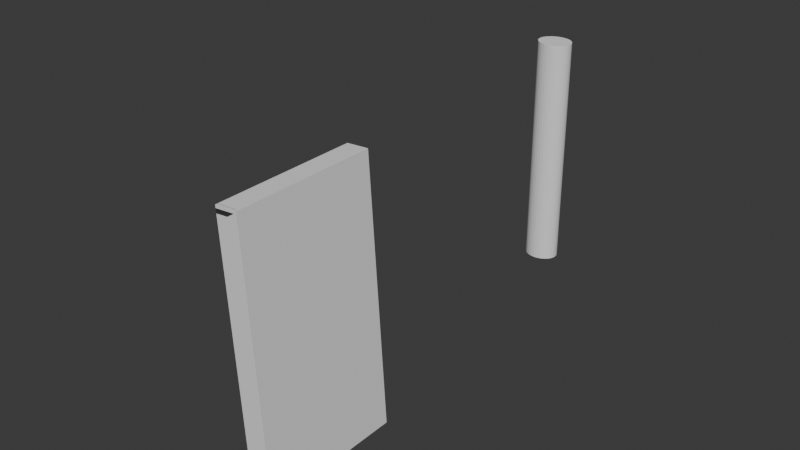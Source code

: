 # Source: Zigaretten.blend  (saved by Blender 4.2.66; exported with 4.5.12 LTS)
import bpy
from mathutils import Matrix  # noqa: F401  (used for matrix-valued properties, if any)

bpy.ops.wm.read_factory_settings(use_empty=True)
scene = bpy.context.scene
scene.name = 'Scene'

# ---- collections
col_collection = bpy.data.collections.new('Collection'); scene.collection.children.link(col_collection)

# ---- images (referenced by path relative to the original .blend; pixels are not part of the script)
import os
ASSET_DIR = os.environ.get("B2B_ASSET_DIR", "")  # directory of the original .blend (textures are referenced by path, not embedded)
HERE = os.path.dirname(os.path.abspath(__file__))  # packed textures are extracted next to this script under _unpacked/

def load_image(name, relpath, width, height, colorspace="sRGB"):
    """Load a texture the original file referenced (path relative to the .blend, or extracted next to this script)."""
    p = next((c for c in (os.path.join(HERE, relpath), os.path.join(ASSET_DIR, relpath)) if relpath and os.path.exists(c)), "")
    if p:
        img = bpy.data.images.load(p, check_existing=True)
        img.name = name
    else:  # same state as the original file: an image datablock whose file is absent (Cycles renders it pink)
        img = bpy.data.images.new(name, width, height)
        img.source = "FILE"
        img.filepath = "//" + (relpath or name)
    img.colorspace_settings.name = colorspace
    return img
img_prototype_512x512_yellow_png = load_image('prototype_512x512_yellow.png', 'prototype_512x512_yellow.png', 1024, 1024, 'sRGB')
img_prototype_512x512_normal_png = load_image('prototype_512x512_normal.png', 'prototype_512x512_normal.png', 1024, 1024, 'sRGB')
img_prototype_512x512_yellow_png_001 = load_image('prototype_512x512_yellow.png.001', 'prototype_512x512_yellow.png', 1024, 1024, 'sRGB')
img_prototype_512x512_normal_png_001 = load_image('prototype_512x512_normal.png.001', 'prototype_512x512_normal.png', 1024, 1024, 'sRGB')

# ---- materials (node trees are filled in below, after node groups)
mat_prototype_512x512_yellow = bpy.data.materials.new('Prototype_512x512_Yellow')
mat_prototype_512x512_yellow.use_transparency_overlap = False
mat_prototype_512x512_yellow.show_transparent_back = False
mat_prototype_512x512_yellow.diffuse_color = (1.0, 1.0, 1.0, 1.0)
mat_prototype_512x512_yellow.roughness = 1.0
mat_prototype_512x512_yellow_002 = bpy.data.materials.new('Prototype_512x512_Yellow.002')
mat_prototype_512x512_yellow_002.use_transparency_overlap = False
mat_prototype_512x512_yellow_002.show_transparent_back = False
mat_prototype_512x512_yellow_002.diffuse_color = (1.0, 1.0, 1.0, 1.0)
mat_prototype_512x512_yellow_002.roughness = 1.0

# ---- material node trees
mat_prototype_512x512_yellow.use_nodes = True; mat_prototype_512x512_yellow.node_tree.nodes.clear()
_N = mat_prototype_512x512_yellow.node_tree.nodes; _L = mat_prototype_512x512_yellow.node_tree.links
n0 = _N.new('ShaderNodeBsdfPrincipled'); n0.name = 'Principled BSDF'; n0.location = (0, 300)
n0.inputs[2].default_value = 1.0
n0.inputs[4].default_value = 0.0
n0.inputs[13].default_value = 0.0
n1 = _N.new('ShaderNodeOutputMaterial'); n1.name = 'Material Output'; n1.location = (280, 300)
n2 = _N.new('ShaderNodeTexImage'); n2.name = 'Image Texture'; n2.location = (-480, 300)
n2.image = img_prototype_512x512_yellow_png
n3 = _N.new('ShaderNodeTexImage'); n3.name = 'Image Texture.001'; n3.location = (-480, 0)
n3.image = img_prototype_512x512_normal_png
n4 = _N.new('ShaderNodeNormalMap'); n4.name = 'Normal Map'; n4.location = (-200, 0)
n4.inputs[0].default_value = 0.0
_L.new(n2.outputs[0], n0.inputs[0])
_L.new(n3.outputs[0], n4.inputs[1])
_L.new(n4.outputs[0], n0.inputs[5])
_L.new(n0.outputs[0], n1.inputs[0])
n1.is_active_output = True
mat_prototype_512x512_yellow_002.use_nodes = True; mat_prototype_512x512_yellow_002.node_tree.nodes.clear()
_N = mat_prototype_512x512_yellow_002.node_tree.nodes; _L = mat_prototype_512x512_yellow_002.node_tree.links
n0 = _N.new('ShaderNodeBsdfPrincipled'); n0.name = 'Principled BSDF'; n0.location = (0, 300)
n0.inputs[2].default_value = 1.0
n0.inputs[4].default_value = 0.0
n0.inputs[13].default_value = 0.0
n1 = _N.new('ShaderNodeOutputMaterial'); n1.name = 'Material Output'; n1.location = (280, 300)
n2 = _N.new('ShaderNodeTexImage'); n2.name = 'Image Texture'; n2.location = (-480, 300)
n2.image = img_prototype_512x512_yellow_png_001
n3 = _N.new('ShaderNodeTexImage'); n3.name = 'Image Texture.001'; n3.location = (-480, 0)
n3.image = img_prototype_512x512_normal_png_001
n4 = _N.new('ShaderNodeNormalMap'); n4.name = 'Normal Map'; n4.location = (-200, 0)
n4.inputs[0].default_value = 0.0
_L.new(n2.outputs[0], n0.inputs[0])
_L.new(n3.outputs[0], n4.inputs[1])
_L.new(n4.outputs[0], n0.inputs[5])
_L.new(n0.outputs[0], n1.inputs[0])
n1.is_active_output = True

# ---- world
world_world = bpy.data.worlds.new('World'); scene.world = world_world
world_world.use_nodes = True; world_world.node_tree.nodes.clear()
_N = world_world.node_tree.nodes; _L = world_world.node_tree.links
n0 = _N.new('ShaderNodeOutputWorld'); n0.name = 'World Output'; n0.location = (200, 100)
n1 = _N.new('ShaderNodeBackground'); n1.name = 'Background'; n1.location = (-200, 100)
n1.inputs[0].default_value = (0.05088, 0.05088, 0.05088, 1.0)
_L.new(n1.outputs[0], n0.inputs[0])
n0.is_active_output = True
world_world.color = (0.05088, 0.05088, 0.05088)
world_world.sun_shadow_jitter_overblur = 0.0

# ---- meshes
me_drawer = bpy.data.meshes.new('Drawer')
me_drawer.from_pydata([(2.257, -2.272, -6.065), (2.124, -2.272, -6.065), (2.257, -1.272, -6.065), (2.124, -1.272, -6.065), (2.124, -2.272, -6.163), (2.124, -2.272, -8.054), (2.124, -1.272, -6.163), (2.124, -1.272, -8.054), (2.257, -2.272, -8.054), (2.257, -1.272, -8.054), (2.257, -2.272, -6.163), (2.257, -1.272, -6.163), (2.257, -2.376, -8.054), (2.124, -2.376, -8.054), (2.257, -2.376, -6.163), (2.124, -2.376, -6.163), (2.257, -2.376, -6.065), (2.124, -2.376, -6.065), (0.9085, -2.272, -8.054), (0.9085, -1.272, -8.054), (0.9085, -2.272, -7.096), (0.9085, -1.272, -7.096), (1.085, -2.272, -6.163), (1.085, -1.272, -6.163), (1.085, -2.376, -6.065), (1.085, -2.376, -6.163), (1.085, -1.272, -6.065), (1.085, -2.272, -6.065), (1.085, -2.272, -8.054), (1.085, -1.272, -8.054), (0.9085, -2.376, -6.065), (0.9085, -2.376, -6.163), (0.9085, -1.272, -6.163), (0.9085, -1.272, -6.065), (0.9085, -2.272, -6.065), (0.9085, -2.272, -6.163), (0.9085, -2.376, -8.054), (1.085, -2.376, -8.054), (2.141, -2.272, -6.163), (2.141, -2.272, -8.054), (2.141, -2.376, -6.163), (2.141, -2.376, -8.054)], [], [(2, 3, 1, 0), (6, 7, 5, 4), (7, 9, 8, 5), (9, 11, 10, 8), (9, 7, 6, 11), (14, 15, 13, 12), (16, 17, 15, 14), (2, 0, 10, 11), (20, 21, 19, 18), (3, 2, 11, 6), (22, 23, 6, 4), (24, 25, 15, 17), (23, 26, 3, 6), (26, 27, 1, 3), (18, 19, 29, 28), (30, 31, 25, 24), (32, 33, 26, 23), (33, 34, 27, 26), (20, 18, 35, 34), (19, 21, 33, 32), (21, 20, 34, 33), (28, 29, 23, 22), (36, 37, 25, 31), (29, 19, 32, 23), (12, 13, 5, 8), (14, 12, 8, 10), (13, 15, 4, 5), (16, 14, 10, 0), (24, 17, 1, 27), (17, 16, 0, 1), (15, 25, 22, 4), (30, 24, 27, 34), (36, 31, 35, 18), (31, 30, 34, 35), (40, 41, 39, 38), (37, 36, 18, 28), (38, 39, 28, 22), (40, 38, 22, 25), (39, 41, 37, 28), (41, 40, 25, 37)])
me_drawer.polygons.foreach_set('use_smooth', [True] * 40)
_k = set([(0, 2), (0, 16), (2, 3), (2, 11), (3, 26), (4, 6), (4, 15), (5, 7), (5, 13), (6, 7), (6, 23), (7, 9), (8, 9), (8, 12), (9, 11), (12, 13), (12, 14), (13, 15), (14, 16), (15, 25), (16, 17), (17, 24), (18, 19), (18, 20), (18, 35), (18, 36), (19, 21), (19, 29), (19, 32), (20, 34), (21, 33), (22, 23), (22, 25), (22, 28), (22, 38), (23, 29), (24, 30), (25, 40), (26, 33), (28, 29), (28, 39), (30, 31), (30, 34), (31, 36), (32, 33), (33, 34), (34, 35), (36, 37), (37, 41), (38, 39), (38, 40), (39, 41), (40, 41)])
me_drawer.attributes.new('sharp_edge', 'BOOLEAN', 'EDGE').data.foreach_set('value', [ (min(e.vertices), max(e.vertices)) in _k for e in me_drawer.edges])
_uv = me_drawer.uv_layers.new(name='UVMap')
_uv.uv.foreach_set('vector', [0.0, 1.0, -0.133, 1.0, -0.133, 0.0, 0.0, 0.0, 1.045, 1.0, -0.8458, 1.0, -0.8458, 0.0, 1.045, 0.0, 0.133, 1.0, 0.0, 1.0, 0.0, 0.0, 0.133, 0.0, 0.8458, 1.0, -1.045, 1.0, -1.045, 0.0, 0.8458, 0.0, 0.0, -0.8458, 0.133, -0.8458, 0.133, 1.045, 0.0, 1.045, 0.0, 1.045, -0.133, 1.045, -0.133, -0.8458, 0.0, -0.8458, 0.0, 1.143, -0.133, 1.143, -0.133, 1.045, 0.0, 1.045, -1.143, 1.0, -1.143, 0.0, -1.045, 0.0, -1.045, 1.0, 0.1123, 0.0, 0.1123, 1.0, -0.8458, 1.0, -0.8458, 0.0, 0.133, 1.143, 0.0, 1.143, 0.0, 1.045, 0.133, 1.045, 1.172, 0.0, 1.172, 1.0, 0.133, 1.0, 0.133, 0.0, -1.172, 1.143, -1.172, 1.045, -0.133, 1.045, -0.133, 1.143, 1.172, 1.045, 1.172, 1.143, 0.133, 1.143, 0.133, 1.045, -1.172, 1.0, -1.172, 0.0, -0.133, 0.0, -0.133, 1.0, 1.349, 0.0, 1.349, 1.0, 1.172, 1.0, 1.172, 0.0, -1.349, 1.143, -1.349, 1.045, -1.172, 1.045, -1.172, 1.143, 1.349, 1.045, 1.349, 1.143, 1.172, 1.143, 1.172, 1.045, -1.349, 1.0, -1.349, 0.0, -1.172, 0.0, -1.172, 1.0, 1.349, 0.1123, 1.349, -0.8458, 1.349, 1.045, 1.349, 1.143, 1.349, -0.8458, 1.349, 0.1123, 1.349, 1.143, 1.349, 1.045, 0.1123, 1.0, 0.1123, 0.0, 1.143, 0.0, 1.143, 1.0, 0.8458, 0.0, 0.8458, 1.0, -1.045, 1.0, -1.045, 0.0, -1.349, -0.8458, -1.172, -0.8458, -1.172, 1.045, -1.349, 1.045, 1.172, -0.8458, 1.349, -0.8458, 1.349, 1.045, 1.172, 1.045, 0.0, -0.1038, 0.133, -0.1038, 0.133, 0.0, 0.0, 0.0, -1.045, -0.1038, 0.8458, -0.1038, 0.8458, 0.0, -1.045, 0.0, -0.8458, -0.1038, 1.045, -0.1038, 1.045, 0.0, -0.8458, 0.0, -1.143, -0.1038, -1.045, -0.1038, -1.045, 0.0, -1.143, 0.0, -1.172, -0.1038, -0.133, -0.1038, -0.133, 0.0, -1.172, 0.0, -0.133, -0.1038, 0.0, -0.1038, 0.0, 0.0, -0.133, 0.0, 0.133, -0.1038, 1.172, -0.1038, 1.172, 0.0, 0.133, 0.0, -1.349, -0.1038, -1.172, -0.1038, -1.172, 0.0, -1.349, 0.0, -0.8458, -0.1038, 1.045, -0.1038, 1.045, 0.0, -0.8458, 0.0, 1.045, -0.1038, 1.143, -0.1038, 1.143, 0.0, 1.045, 0.0, -1.045, -0.1038, 0.8458, -0.1038, 0.8458, 0.0, -1.045, 0.0, 1.172, -0.1038, 1.349, -0.1038, 1.349, 0.0, 1.172, 0.0, 0.1155, 1.045, 0.1155, -0.8458, 1.172, -0.8458, 1.172, 1.045, -0.1155, -0.1038, -0.1155, 0.0, -1.172, 0.0, -1.172, -0.1038, 0.1155, 0.0, 0.1155, -0.1038, 1.172, -0.1038, 1.172, 0.0, -0.1155, -0.8458, -0.1155, 1.045, -1.172, 1.045, -1.172, -0.8458])
me_drawer.materials.append(mat_prototype_512x512_yellow)
me_drawer.update()
me_drawer.normals_split_custom_set([tuple(v) for v in zip(*[iter([0.0, 0.0, 1.0, 0.0, 0.0, 1.0, 0.0, 0.0, 1.0, 0.0, 0.0, 1.0, -1.0, 0.0, 0.0, -1.0, 0.0, 0.0, -1.0, 0.0, 0.0, -1.0, 0.0, 0.0, 0.0, 0.0, -1.0, 0.0, 0.0, -1.0, 0.0, 0.0, -1.0, 0.0, 0.0, -1.0, 1.0, 0.0, 0.0, 1.0, 0.0, 0.0, 1.0, 0.0, 0.0, 1.0, 0.0, 0.0, 0.0, 1.0, 0.0, 0.0, 1.0, 0.0, 0.0, 1.0, 0.0, 0.0, 1.0, 0.0, 0.0, -1.0, 0.0, 0.0, -1.0, 0.0, 0.0, -1.0, 0.0, 0.0, -1.0, 0.0, 0.0, -1.0, 0.0, 0.0, -1.0, 0.0, 0.0, -1.0, 0.0, 0.0, -1.0, 0.0, 1.0, 0.0, 0.0, 1.0, 0.0, 0.0, 1.0, 0.0, 0.0, 1.0, 0.0, 0.0, -1.0, 0.0, 0.0, -1.0, 0.0, 0.0, -1.0, 0.0, 0.0, -1.0, 0.0, 0.0, 0.0, 1.0, 0.0, 0.0, 1.0, 0.0, 0.0, 1.0, 0.0, 0.0, 1.0, 0.0, 0.0, 0.0, -1.0, 0.0, 0.0, -1.0, 0.0, 0.0, -1.0, 0.0, 0.0, -1.0, 0.0, -1.0, 0.0, 0.0, -1.0, 0.0, 0.0, -1.0, 0.0, 0.0, -1.0, 0.0, 0.0, 1.0, 0.0, 0.0, 1.0, 0.0, 0.0, 1.0, 0.0, 0.0, 1.0, 0.0, 0.0, 0.0, 1.0, 0.0, 0.0, 1.0, 0.0, 0.0, 1.0, 0.0, 0.0, 1.0, 0.0, 0.0, -1.0, 0.0, 0.0, -1.0, 0.0, 0.0, -1.0, 0.0, 0.0, -1.0, 0.0, -1.0, 0.0, 0.0, -1.0, 0.0, 0.0, -1.0, 0.0, 0.0, -1.0, 0.0, 0.0, 1.0, 0.0, 0.0, 1.0, 0.0, 0.0, 1.0, 0.0, 0.0, 1.0, 0.0, 0.0, 0.0, 1.0, 0.0, 0.0, 1.0, 0.0, 0.0, 1.0, 0.0, 0.0, 1.0, -0.7071, 0.7071, 3.392e-05, -0.7072, -4.371e-08, -0.707, -0.7071, 0.7071, -3.392e-05, -0.7072, -4.371e-08, 0.707, -0.5774, 0.5774, -0.5773, -0.7071, -0.7071, -3.392e-05, -0.5774, 0.5774, 0.5773, 0.0, -1.0, 0.0, -1.0, 0.0, 0.0, -1.0, 0.0, 0.0, -1.0, 0.0, 0.0, -1.0, 0.0, 0.0, 1.0, 0.0, 0.0, 1.0, 0.0, 0.0, 1.0, 0.0, 0.0, 1.0, 0.0, 0.0, 0.0, -1.0, 0.0, 0.0, -1.0, 0.0, 0.0, -1.0, 0.0, 0.0, -1.0, 0.0, 0.0, 1.0, 0.0, 0.0, 1.0, 0.0, 0.0, 1.0, 0.0, 0.0, 1.0, 0.0, 0.0, 0.0, -1.0, 0.0, 0.0, -1.0, 0.0, 0.0, -1.0, 0.0, 0.0, -1.0, 1.0, 0.0, 0.0, 1.0, 0.0, 0.0, 1.0, 0.0, 0.0, 1.0, 0.0, 0.0, -1.0, 0.0, 0.0, -1.0, 0.0, 0.0, -1.0, 0.0, 0.0, -1.0, 0.0, 0.0, 1.0, 0.0, 0.0, 1.0, 0.0, 0.0, 1.0, 0.0, 0.0, 1.0, 0.0, 0.0, 0.0, 0.0, 1.0, 0.0, 0.0, 1.0, 0.0, 0.0, 1.0, 0.0, 0.0, 1.0, 0.0, 0.0, 1.0, 0.0, 0.0, 1.0, 0.0, 0.0, 1.0, 0.0, 0.0, 1.0, 0.0, 0.0, -1.0, 0.0, 0.0, -1.0, 0.0, 0.0, -1.0, 0.0, 0.0, -1.0, 0.0, 0.0, 1.0, 0.0, 0.0, 1.0, 0.0, 0.0, 1.0, 0.0, 0.0, 1.0, -1.0, 0.0, 0.0, -1.0, 0.0, 0.0, -1.0, 0.0, 0.0, -1.0, 0.0, 0.0, -1.0, 0.0, 0.0, -1.0, 0.0, 0.0, -1.0, 0.0, 0.0, -1.0, 0.0, 0.0, 1.0, 0.0, 0.0, 1.0, 0.0, 0.0, 1.0, 0.0, 0.0, 1.0, 0.0, 0.0, 0.0, 0.0, -1.0, 0.0, 0.0, -1.0, 0.0, 0.0, -1.0, 0.0, 0.0, -1.0, 0.0, 1.0, 0.0, 0.0, 1.0, 0.0, 0.0, 1.0, 0.0, 0.0, 1.0, 0.0, 0.0, 0.0, 1.0, 0.0, 0.0, 1.0, 0.0, 0.0, 1.0, 0.0, 0.0, 1.0, 0.0, 0.0, -1.0, 0.0, 0.0, -1.0, 0.0, 0.0, -1.0, 0.0, 0.0, -1.0, 0.0, -1.0, 0.0, 0.0, -1.0, 0.0, 0.0, -1.0, 0.0, 0.0, -1.0, 0.0])] * 3)])
me_cube_002 = bpy.data.meshes.new('Cube.002')
me_cube_002.from_pydata([(-0.07159, -0.841, -0.4016), (-0.07165, -0.8363, 0.4015), (-0.07535, 1.13, -0.396), (-0.07541, 1.135, 0.4071), (0.09418, -0.8413, -0.4016), (0.09412, -0.8366, 0.4015), (0.09042, 1.13, -0.3961), (0.09036, 1.135, 0.4071)], [], [(0, 1, 3, 2), (2, 3, 7, 6), (6, 7, 5, 4), (4, 5, 1, 0), (2, 6, 4, 0), (7, 3, 1, 5)])
_uv = me_cube_002.uv_layers.new(name='UVMap')
_uv.uv.foreach_set('vector', [0.375, 0.0, 0.625, 0.0, 0.625, 0.25, 0.375, 0.25, 0.375, 0.25, 0.625, 0.25, 0.625, 0.5, 0.375, 0.5, 0.375, 0.5, 0.625, 0.5, 0.625, 0.75, 0.375, 0.75, 0.375, 0.75, 0.625, 0.75, 0.625, 1.0, 0.375, 1.0, 0.125, 0.5, 0.375, 0.5, 0.375, 0.75, 0.125, 0.75, 0.625, 0.5, 0.875, 0.5, 0.875, 0.75, 0.625, 0.75])
me_cube_002.update()
me_drawer_002 = bpy.data.meshes.new('Drawer.002')
me_drawer_002.from_pydata([(2.257, -2.272, -6.065), (2.124, -2.272, -6.065), (2.257, -1.272, -6.065), (2.124, -1.272, -6.065), (2.124, -2.272, -6.163), (2.124, -2.272, -8.054), (2.124, -1.272, -6.163), (2.124, -1.272, -8.054), (2.257, -2.272, -8.054), (2.257, -1.272, -8.054), (2.257, -2.272, -6.163), (2.257, -1.272, -6.163), (2.257, -2.376, -8.054), (2.124, -2.376, -8.054), (2.257, -2.376, -6.163), (2.124, -2.376, -6.163), (2.257, -2.376, -6.065), (2.124, -2.376, -6.065), (0.9085, -2.272, -8.054), (0.9085, -1.272, -8.054), (0.9085, -2.272, -7.096), (0.9085, -1.272, -7.096), (1.085, -2.272, -6.163), (1.085, -1.272, -6.163), (1.085, -2.376, -6.065), (1.085, -2.376, -6.163), (1.085, -1.272, -6.065), (1.085, -2.272, -6.065), (1.085, -2.272, -8.054), (1.085, -1.272, -8.054), (0.9085, -2.376, -6.065), (0.9085, -2.376, -6.163), (0.9085, -1.272, -6.163), (0.9085, -1.272, -6.065), (0.9085, -2.272, -6.065), (0.9085, -2.272, -6.163), (0.9085, -2.376, -8.054), (1.085, -2.376, -8.054), (2.141, -2.272, -6.163), (2.141, -2.272, -8.054), (2.141, -2.376, -6.163), (2.141, -2.376, -8.054)], [], [(2, 3, 1, 0), (6, 7, 5, 4), (7, 9, 8, 5), (9, 11, 10, 8), (9, 7, 6, 11), (14, 15, 13, 12), (16, 17, 15, 14), (2, 0, 10, 11), (20, 21, 19, 18), (3, 2, 11, 6), (22, 23, 6, 4), (24, 25, 15, 17), (23, 26, 3, 6), (26, 27, 1, 3), (18, 19, 29, 28), (30, 31, 25, 24), (32, 33, 26, 23), (33, 34, 27, 26), (20, 18, 35, 34), (19, 21, 33, 32), (21, 20, 34, 33), (28, 29, 23, 22), (36, 37, 25, 31), (29, 19, 32, 23), (12, 13, 5, 8), (14, 12, 8, 10), (13, 15, 4, 5), (16, 14, 10, 0), (24, 17, 1, 27), (17, 16, 0, 1), (15, 25, 22, 4), (30, 24, 27, 34), (36, 31, 35, 18), (31, 30, 34, 35), (40, 41, 39, 38), (37, 36, 18, 28), (38, 39, 28, 22), (40, 38, 22, 25), (39, 41, 37, 28), (41, 40, 25, 37)])
me_drawer_002.polygons.foreach_set('use_smooth', [True] * 40)
_k = set([(0, 2), (0, 16), (2, 3), (2, 11), (3, 26), (4, 6), (4, 15), (5, 7), (5, 13), (6, 7), (6, 23), (7, 9), (8, 9), (8, 12), (9, 11), (12, 13), (12, 14), (13, 15), (14, 16), (15, 25), (16, 17), (17, 24), (18, 19), (18, 20), (18, 35), (18, 36), (19, 21), (19, 29), (19, 32), (20, 34), (21, 33), (22, 23), (22, 25), (22, 28), (22, 38), (23, 29), (24, 30), (25, 40), (26, 33), (28, 29), (28, 39), (30, 31), (30, 34), (31, 36), (32, 33), (33, 34), (34, 35), (36, 37), (37, 41), (38, 39), (38, 40), (39, 41), (40, 41)])
me_drawer_002.attributes.new('sharp_edge', 'BOOLEAN', 'EDGE').data.foreach_set('value', [ (min(e.vertices), max(e.vertices)) in _k for e in me_drawer_002.edges])
_uv = me_drawer_002.uv_layers.new(name='UVMap')
_uv.uv.foreach_set('vector', [0.0, 1.0, -0.133, 1.0, -0.133, 0.0, 0.0, 0.0, 1.045, 1.0, -0.8458, 1.0, -0.8458, 0.0, 1.045, 0.0, 0.133, 1.0, 0.0, 1.0, 0.0, 0.0, 0.133, 0.0, 0.8458, 1.0, -1.045, 1.0, -1.045, 0.0, 0.8458, 0.0, 0.0, -0.8458, 0.133, -0.8458, 0.133, 1.045, 0.0, 1.045, 0.0, 1.045, -0.133, 1.045, -0.133, -0.8458, 0.0, -0.8458, 0.0, 1.143, -0.133, 1.143, -0.133, 1.045, 0.0, 1.045, -1.143, 1.0, -1.143, 0.0, -1.045, 0.0, -1.045, 1.0, 0.1123, 0.0, 0.1123, 1.0, -0.8458, 1.0, -0.8458, 0.0, 0.133, 1.143, 0.0, 1.143, 0.0, 1.045, 0.133, 1.045, 1.172, 0.0, 1.172, 1.0, 0.133, 1.0, 0.133, 0.0, -1.172, 1.143, -1.172, 1.045, -0.133, 1.045, -0.133, 1.143, 1.172, 1.045, 1.172, 1.143, 0.133, 1.143, 0.133, 1.045, -1.172, 1.0, -1.172, 0.0, -0.133, 0.0, -0.133, 1.0, 1.349, 0.0, 1.349, 1.0, 1.172, 1.0, 1.172, 0.0, -1.349, 1.143, -1.349, 1.045, -1.172, 1.045, -1.172, 1.143, 1.349, 1.045, 1.349, 1.143, 1.172, 1.143, 1.172, 1.045, -1.349, 1.0, -1.349, 0.0, -1.172, 0.0, -1.172, 1.0, 1.349, 0.1123, 1.349, -0.8458, 1.349, 1.045, 1.349, 1.143, 1.349, -0.8458, 1.349, 0.1123, 1.349, 1.143, 1.349, 1.045, 0.1123, 1.0, 0.1123, 0.0, 1.143, 0.0, 1.143, 1.0, 0.8458, 0.0, 0.8458, 1.0, -1.045, 1.0, -1.045, 0.0, -1.349, -0.8458, -1.172, -0.8458, -1.172, 1.045, -1.349, 1.045, 1.172, -0.8458, 1.349, -0.8458, 1.349, 1.045, 1.172, 1.045, 0.0, -0.1038, 0.133, -0.1038, 0.133, 0.0, 0.0, 0.0, -1.045, -0.1038, 0.8458, -0.1038, 0.8458, 0.0, -1.045, 0.0, -0.8458, -0.1038, 1.045, -0.1038, 1.045, 0.0, -0.8458, 0.0, -1.143, -0.1038, -1.045, -0.1038, -1.045, 0.0, -1.143, 0.0, -1.172, -0.1038, -0.133, -0.1038, -0.133, 0.0, -1.172, 0.0, -0.133, -0.1038, 0.0, -0.1038, 0.0, 0.0, -0.133, 0.0, 0.133, -0.1038, 1.172, -0.1038, 1.172, 0.0, 0.133, 0.0, -1.349, -0.1038, -1.172, -0.1038, -1.172, 0.0, -1.349, 0.0, -0.8458, -0.1038, 1.045, -0.1038, 1.045, 0.0, -0.8458, 0.0, 1.045, -0.1038, 1.143, -0.1038, 1.143, 0.0, 1.045, 0.0, -1.045, -0.1038, 0.8458, -0.1038, 0.8458, 0.0, -1.045, 0.0, 1.172, -0.1038, 1.349, -0.1038, 1.349, 0.0, 1.172, 0.0, 0.1155, 1.045, 0.1155, -0.8458, 1.172, -0.8458, 1.172, 1.045, -0.1155, -0.1038, -0.1155, 0.0, -1.172, 0.0, -1.172, -0.1038, 0.1155, 0.0, 0.1155, -0.1038, 1.172, -0.1038, 1.172, 0.0, -0.1155, -0.8458, -0.1155, 1.045, -1.172, 1.045, -1.172, -0.8458])
me_drawer_002.materials.append(mat_prototype_512x512_yellow_002)
me_drawer_002.update()
me_drawer_002.normals_split_custom_set([tuple(v) for v in zip(*[iter([0.0, 0.0, 1.0, 0.0, 0.0, 1.0, 0.0, 0.0, 1.0, 0.0, 0.0, 1.0, -1.0, 0.0, 0.0, -1.0, 0.0, 0.0, -1.0, 0.0, 0.0, -1.0, 0.0, 0.0, 0.0, 0.0, -1.0, 0.0, 0.0, -1.0, 0.0, 0.0, -1.0, 0.0, 0.0, -1.0, 1.0, 0.0, 0.0, 1.0, 0.0, 0.0, 1.0, 0.0, 0.0, 1.0, 0.0, 0.0, 0.0, 1.0, 0.0, 0.0, 1.0, 0.0, 0.0, 1.0, 0.0, 0.0, 1.0, 0.0, 0.0, -1.0, 0.0, 0.0, -1.0, 0.0, 0.0, -1.0, 0.0, 0.0, -1.0, 0.0, 0.0, -1.0, 0.0, 0.0, -1.0, 0.0, 0.0, -1.0, 0.0, 0.0, -1.0, 0.0, 1.0, 0.0, 0.0, 1.0, 0.0, 0.0, 1.0, 0.0, 0.0, 1.0, 0.0, 0.0, -1.0, 0.0, 0.0, -1.0, 0.0, 0.0, -1.0, 0.0, 0.0, -1.0, 0.0, 0.0, 0.0, 1.0, 0.0, 0.0, 1.0, 0.0, 0.0, 1.0, 0.0, 0.0, 1.0, 0.0, 0.0, 0.0, -1.0, 0.0, 0.0, -1.0, 0.0, 0.0, -1.0, 0.0, 0.0, -1.0, 0.0, -1.0, 0.0, 0.0, -1.0, 0.0, 0.0, -1.0, 0.0, 0.0, -1.0, 0.0, 0.0, 1.0, 0.0, 0.0, 1.0, 0.0, 0.0, 1.0, 0.0, 0.0, 1.0, 0.0, 0.0, 0.0, 1.0, 0.0, 0.0, 1.0, 0.0, 0.0, 1.0, 0.0, 0.0, 1.0, 0.0, 0.0, -1.0, 0.0, 0.0, -1.0, 0.0, 0.0, -1.0, 0.0, 0.0, -1.0, 0.0, -1.0, 0.0, 0.0, -1.0, 0.0, 0.0, -1.0, 0.0, 0.0, -1.0, 0.0, 0.0, 1.0, 0.0, 0.0, 1.0, 0.0, 0.0, 1.0, 0.0, 0.0, 1.0, 0.0, 0.0, 0.0, 1.0, 0.0, 0.0, 1.0, 0.0, 0.0, 1.0, 0.0, 0.0, 1.0, -0.7071, 0.7071, 3.392e-05, -0.7072, -4.371e-08, -0.707, -0.7071, 0.7071, -3.392e-05, -0.7072, -4.371e-08, 0.707, -0.5774, 0.5774, -0.5773, -0.7071, -0.7071, -3.392e-05, -0.5774, 0.5774, 0.5773, 0.0, -1.0, 0.0, -1.0, 0.0, 0.0, -1.0, 0.0, 0.0, -1.0, 0.0, 0.0, -1.0, 0.0, 0.0, 1.0, 0.0, 0.0, 1.0, 0.0, 0.0, 1.0, 0.0, 0.0, 1.0, 0.0, 0.0, 0.0, -1.0, 0.0, 0.0, -1.0, 0.0, 0.0, -1.0, 0.0, 0.0, -1.0, 0.0, 0.0, 1.0, 0.0, 0.0, 1.0, 0.0, 0.0, 1.0, 0.0, 0.0, 1.0, 0.0, 0.0, 0.0, -1.0, 0.0, 0.0, -1.0, 0.0, 0.0, -1.0, 0.0, 0.0, -1.0, 1.0, 0.0, 0.0, 1.0, 0.0, 0.0, 1.0, 0.0, 0.0, 1.0, 0.0, 0.0, -1.0, 0.0, 0.0, -1.0, 0.0, 0.0, -1.0, 0.0, 0.0, -1.0, 0.0, 0.0, 1.0, 0.0, 0.0, 1.0, 0.0, 0.0, 1.0, 0.0, 0.0, 1.0, 0.0, 0.0, 0.0, 0.0, 1.0, 0.0, 0.0, 1.0, 0.0, 0.0, 1.0, 0.0, 0.0, 1.0, 0.0, 0.0, 1.0, 0.0, 0.0, 1.0, 0.0, 0.0, 1.0, 0.0, 0.0, 1.0, 0.0, 0.0, -1.0, 0.0, 0.0, -1.0, 0.0, 0.0, -1.0, 0.0, 0.0, -1.0, 0.0, 0.0, 1.0, 0.0, 0.0, 1.0, 0.0, 0.0, 1.0, 0.0, 0.0, 1.0, -1.0, 0.0, 0.0, -1.0, 0.0, 0.0, -1.0, 0.0, 0.0, -1.0, 0.0, 0.0, -1.0, 0.0, 0.0, -1.0, 0.0, 0.0, -1.0, 0.0, 0.0, -1.0, 0.0, 0.0, 1.0, 0.0, 0.0, 1.0, 0.0, 0.0, 1.0, 0.0, 0.0, 1.0, 0.0, 0.0, 0.0, 0.0, -1.0, 0.0, 0.0, -1.0, 0.0, 0.0, -1.0, 0.0, 0.0, -1.0, 0.0, 1.0, 0.0, 0.0, 1.0, 0.0, 0.0, 1.0, 0.0, 0.0, 1.0, 0.0, 0.0, 0.0, 1.0, 0.0, 0.0, 1.0, 0.0, 0.0, 1.0, 0.0, 0.0, 1.0, 0.0, 0.0, -1.0, 0.0, 0.0, -1.0, 0.0, 0.0, -1.0, 0.0, 0.0, -1.0, 0.0, -1.0, 0.0, 0.0, -1.0, 0.0, 0.0, -1.0, 0.0, 0.0, -1.0, 0.0])] * 3)])
me_cylinder = bpy.data.meshes.new('Cylinder')
me_cylinder.from_pydata([(0.0, 1.0, -1.0), (0.0, 1.0, 1.0), (0.1951, 0.9808, -1.0), (0.1951, 0.9808, 1.0), (0.3827, 0.9239, -1.0), (0.3827, 0.9239, 1.0), (0.5556, 0.8315, -1.0), (0.5556, 0.8315, 1.0), (0.7071, 0.7071, -1.0), (0.7071, 0.7071, 1.0), (0.8315, 0.5556, -1.0), (0.8315, 0.5556, 1.0), (0.9239, 0.3827, -1.0), (0.9239, 0.3827, 1.0), (0.9808, 0.1951, -1.0), (0.9808, 0.1951, 1.0), (1.0, 0.0, -1.0), (1.0, 0.0, 1.0), (0.9808, -0.1951, -1.0), (0.9808, -0.1951, 1.0), (0.9239, -0.3827, -1.0), (0.9239, -0.3827, 1.0), (0.8315, -0.5556, -1.0), (0.8315, -0.5556, 1.0), (0.7071, -0.7071, -1.0), (0.7071, -0.7071, 1.0), (0.5556, -0.8315, -1.0), (0.5556, -0.8315, 1.0), (0.3827, -0.9239, -1.0), (0.3827, -0.9239, 1.0), (0.1951, -0.9808, -1.0), (0.1951, -0.9808, 1.0), (0.0, -1.0, -1.0), (0.0, -1.0, 1.0), (-0.1951, -0.9808, -1.0), (-0.1951, -0.9808, 1.0), (-0.3827, -0.9239, -1.0), (-0.3827, -0.9239, 1.0), (-0.5556, -0.8315, -1.0), (-0.5556, -0.8315, 1.0), (-0.7071, -0.7071, -1.0), (-0.7071, -0.7071, 1.0), (-0.8315, -0.5556, -1.0), (-0.8315, -0.5556, 1.0), (-0.9239, -0.3827, -1.0), (-0.9239, -0.3827, 1.0), (-0.9808, -0.1951, -1.0), (-0.9808, -0.1951, 1.0), (-1.0, 0.0, -1.0), (-1.0, 0.0, 1.0), (-0.9808, 0.1951, -1.0), (-0.9808, 0.1951, 1.0), (-0.9239, 0.3827, -1.0), (-0.9239, 0.3827, 1.0), (-0.8315, 0.5556, -1.0), (-0.8315, 0.5556, 1.0), (-0.7071, 0.7071, -1.0), (-0.7071, 0.7071, 1.0), (-0.5556, 0.8315, -1.0), (-0.5556, 0.8315, 1.0), (-0.3827, 0.9239, -1.0), (-0.3827, 0.9239, 1.0), (-0.1951, 0.9808, -1.0), (-0.1951, 0.9808, 1.0), (-0.2439, -2.057, 0.9333), (0.6576, 0.639, 0.9979), (0.1951, 0.9808, 1.338), (2.179e-07, 1.0, 1.338), (0.3827, 0.9239, 1.338), (0.5556, 0.8315, 1.338), (0.7071, 0.7071, 1.338), (0.8315, 0.5556, 1.338), (0.9239, 0.3827, 1.338), (0.9808, 0.1951, 1.338), (1.0, 0.0, 1.338), (0.9808, -0.1951, 1.338), (0.9239, -0.3827, 1.338), (0.8315, -0.5556, 1.338), (0.7071, -0.7071, 1.338), (0.5556, -0.8315, 1.338), (0.3827, -0.9239, 1.338), (0.1951, -0.9808, 1.338), (2.179e-07, -1.0, 1.338), (-0.1951, -0.9808, 1.338), (-0.3827, -0.9239, 1.338), (-0.5556, -0.8315, 1.338), (-0.7071, -0.7071, 1.338), (-0.8315, -0.5556, 1.338), (-0.9239, -0.3827, 1.338), (-0.9808, -0.1951, 1.338), (-1.0, 0.0, 1.338), (-0.9808, 0.1951, 1.338), (-0.9239, 0.3827, 1.338), (-0.8315, 0.5556, 1.338), (-0.7071, 0.7071, 1.338), (-0.5556, 0.8315, 1.338), (-0.3827, 0.9239, 1.338), (-0.1951, 0.9808, 1.338)], [(3, 64), (9, 65)], [(0, 1, 3, 2), (2, 3, 5, 4), (4, 5, 7, 6), (6, 7, 9, 8), (8, 9, 11, 10), (10, 11, 13, 12), (12, 13, 15, 14), (14, 15, 17, 16), (16, 17, 19, 18), (18, 19, 21, 20), (20, 21, 23, 22), (22, 23, 25, 24), (24, 25, 27, 26), (26, 27, 29, 28), (28, 29, 31, 30), (30, 31, 33, 32), (32, 33, 35, 34), (34, 35, 37, 36), (36, 37, 39, 38), (38, 39, 41, 40), (40, 41, 43, 42), (42, 43, 45, 44), (44, 45, 47, 46), (46, 47, 49, 48), (48, 49, 51, 50), (50, 51, 53, 52), (52, 53, 55, 54), (54, 55, 57, 56), (56, 57, 59, 58), (58, 59, 61, 60), (11, 9, 70, 71), (60, 61, 63, 62), (62, 63, 1, 0), (0, 2, 4, 6, 8, 10, 12, 14, 16, 18, 20, 22, 24, 26, 28, 30, 32, 34, 36, 38, 40, 42, 44, 46, 48, 50, 52, 54, 56, 58, 60, 62), (66, 67, 97, 96, 95, 94, 93, 92, 91, 90, 89, 88, 87, 86, 85, 84, 83, 82, 81, 80, 79, 78, 77, 76, 75, 74, 73, 72, 71, 70, 69, 68), (29, 27, 79, 80), (47, 45, 88, 89), (3, 1, 67, 66), (1, 63, 97, 67), (21, 19, 75, 76), (39, 37, 84, 85), (57, 55, 93, 94), (13, 11, 71, 72), (31, 29, 80, 81), (49, 47, 89, 90), (5, 3, 66, 68), (23, 21, 76, 77), (41, 39, 85, 86), (59, 57, 94, 95), (15, 13, 72, 73), (33, 31, 81, 82), (51, 49, 90, 91), (7, 5, 68, 69), (25, 23, 77, 78), (43, 41, 86, 87), (61, 59, 95, 96), (17, 15, 73, 74), (35, 33, 82, 83), (53, 51, 91, 92), (9, 7, 69, 70), (27, 25, 78, 79), (45, 43, 87, 88), (63, 61, 96, 97), (19, 17, 74, 75), (37, 35, 83, 84), (55, 53, 92, 93)])
_uv = me_cylinder.uv_layers.new(name='UVMap')
_uv.uv.foreach_set('vector', [1.0, 0.5, 1.0, 1.0, 0.9688, 1.0, 0.9688, 0.5, 0.9688, 0.5, 0.9688, 1.0, 0.9375, 1.0, 0.9375, 0.5, 0.9375, 0.5, 0.9375, 1.0, 0.9062, 1.0, 0.9062, 0.5, 0.9062, 0.5, 0.9062, 1.0, 0.875, 1.0, 0.875, 0.5, 0.875, 0.5, 0.875, 1.0, 0.8438, 1.0, 0.8438, 0.5, 0.8438, 0.5, 0.8438, 1.0, 0.8125, 1.0, 0.8125, 0.5, 0.8125, 0.5, 0.8125, 1.0, 0.7812, 1.0, 0.7812, 0.5, 0.7812, 0.5, 0.7812, 1.0, 0.75, 1.0, 0.75, 0.5, 0.75, 0.5, 0.75, 1.0, 0.7188, 1.0, 0.7188, 0.5, 0.7188, 0.5, 0.7188, 1.0, 0.6875, 1.0, 0.6875, 0.5, 0.6875, 0.5, 0.6875, 1.0, 0.6562, 1.0, 0.6562, 0.5, 0.6562, 0.5, 0.6562, 1.0, 0.625, 1.0, 0.625, 0.5, 0.625, 0.5, 0.625, 1.0, 0.5938, 1.0, 0.5938, 0.5, 0.5938, 0.5, 0.5938, 1.0, 0.5625, 1.0, 0.5625, 0.5, 0.5625, 0.5, 0.5625, 1.0, 0.5312, 1.0, 0.5312, 0.5, 0.5312, 0.5, 0.5312, 1.0, 0.5, 1.0, 0.5, 0.5, 0.5, 0.5, 0.5, 1.0, 0.4688, 1.0, 0.4688, 0.5, 0.4688, 0.5, 0.4688, 1.0, 0.4375, 1.0, 0.4375, 0.5, 0.4375, 0.5, 0.4375, 1.0, 0.4062, 1.0, 0.4062, 0.5, 0.4062, 0.5, 0.4062, 1.0, 0.375, 1.0, 0.375, 0.5, 0.375, 0.5, 0.375, 1.0, 0.3438, 1.0, 0.3438, 0.5, 0.3438, 0.5, 0.3438, 1.0, 0.3125, 1.0, 0.3125, 0.5, 0.3125, 0.5, 0.3125, 1.0, 0.2812, 1.0, 0.2812, 0.5, 0.2812, 0.5, 0.2812, 1.0, 0.25, 1.0, 0.25, 0.5, 0.25, 0.5, 0.25, 1.0, 0.2188, 1.0, 0.2188, 0.5, 0.2188, 0.5, 0.2188, 1.0, 0.1875, 1.0, 0.1875, 0.5, 0.1875, 0.5, 0.1875, 1.0, 0.1562, 1.0, 0.1562, 0.5, 0.1562, 0.5, 0.1562, 1.0, 0.125, 1.0, 0.125, 0.5, 0.125, 0.5, 0.125, 1.0, 0.09375, 1.0, 0.09375, 0.5, 0.09375, 0.5, 0.09375, 1.0, 0.0625, 1.0, 0.0625, 0.5, 0.8438, 1.0, 0.875, 1.0, 0.875, 1.0, 0.8438, 1.0, 0.0625, 0.5, 0.0625, 1.0, 0.03125, 1.0, 0.03125, 0.5, 0.03125, 0.5, 0.03125, 1.0, 0.0, 1.0, 0.0, 0.5, 0.75, 0.49, 0.7968, 0.4854, 0.8418, 0.4717, 0.8833, 0.4496, 0.9197, 0.4197, 0.9496, 0.3833, 0.9717, 0.3418, 0.9854, 0.2968, 0.99, 0.25, 0.9854, 0.2032, 0.9717, 0.1582, 0.9496, 0.1167, 0.9197, 0.08029, 0.8833, 0.05045, 0.8418, 0.02827, 0.7968, 0.01461, 0.75, 0.01, 0.7032, 0.01461, 0.6582, 0.02827, 0.6167, 0.05045, 0.5803, 0.08029, 0.5504, 0.1167, 0.5283, 0.1582, 0.5146, 0.2032, 0.51, 0.25, 0.5146, 0.2968, 0.5283, 0.3418, 0.5504, 0.3833, 0.5803, 0.4197, 0.6167, 0.4496, 0.6582, 0.4717, 0.7032, 0.4854, 0.2968, 0.4854, 0.25, 0.49, 0.2032, 0.4854, 0.1582, 0.4717, 0.1167, 0.4496, 0.08029, 0.4197, 0.05045, 0.3833, 0.02827, 0.3418, 0.01461, 0.2968, 0.01, 0.25, 0.01461, 0.2032, 0.02827, 0.1582, 0.05045, 0.1167, 0.08029, 0.08029, 0.1167, 0.05045, 0.1582, 0.02827, 0.2032, 0.01461, 0.25, 0.01, 0.2968, 0.01461, 0.3418, 0.02827, 0.3833, 0.05045, 0.4197, 0.08029, 0.4496, 0.1167, 0.4717, 0.1582, 0.4854, 0.2032, 0.49, 0.25, 0.4854, 0.2968, 0.4717, 0.3418, 0.4496, 0.3833, 0.4197, 0.4197, 0.3833, 0.4496, 0.3418, 0.4717, 0.5625, 1.0, 0.5938, 1.0, 0.5938, 1.0, 0.5625, 1.0, 0.2812, 1.0, 0.3125, 1.0, 0.3125, 1.0, 0.2812, 1.0, 0.9688, 1.0, 1.0, 1.0, 1.0, 1.0, 0.9688, 1.0, 0.0, 1.0, 0.03125, 1.0, 0.03125, 1.0, 0.0, 1.0, 0.6875, 1.0, 0.7188, 1.0, 0.7188, 1.0, 0.6875, 1.0, 0.4062, 1.0, 0.4375, 1.0, 0.4375, 1.0, 0.4062, 1.0, 0.125, 1.0, 0.1562, 1.0, 0.1562, 1.0, 0.125, 1.0, 0.8125, 1.0, 0.8438, 1.0, 0.8438, 1.0, 0.8125, 1.0, 0.5312, 1.0, 0.5625, 1.0, 0.5625, 1.0, 0.5312, 1.0, 0.25, 1.0, 0.2812, 1.0, 0.2812, 1.0, 0.25, 1.0, 0.9375, 1.0, 0.9688, 1.0, 0.9688, 1.0, 0.9375, 1.0, 0.6562, 1.0, 0.6875, 1.0, 0.6875, 1.0, 0.6562, 1.0, 0.375, 1.0, 0.4062, 1.0, 0.4062, 1.0, 0.375, 1.0, 0.09375, 1.0, 0.125, 1.0, 0.125, 1.0, 0.09375, 1.0, 0.7812, 1.0, 0.8125, 1.0, 0.8125, 1.0, 0.7812, 1.0, 0.5, 1.0, 0.5312, 1.0, 0.5312, 1.0, 0.5, 1.0, 0.2188, 1.0, 0.25, 1.0, 0.25, 1.0, 0.2188, 1.0, 0.9062, 1.0, 0.9375, 1.0, 0.9375, 1.0, 0.9062, 1.0, 0.625, 1.0, 0.6562, 1.0, 0.6562, 1.0, 0.625, 1.0, 0.3438, 1.0, 0.375, 1.0, 0.375, 1.0, 0.3438, 1.0, 0.0625, 1.0, 0.09375, 1.0, 0.09375, 1.0, 0.0625, 1.0, 0.75, 1.0, 0.7812, 1.0, 0.7812, 1.0, 0.75, 1.0, 0.4688, 1.0, 0.5, 1.0, 0.5, 1.0, 0.4688, 1.0, 0.1875, 1.0, 0.2188, 1.0, 0.2188, 1.0, 0.1875, 1.0, 0.875, 1.0, 0.9062, 1.0, 0.9062, 1.0, 0.875, 1.0, 0.5938, 1.0, 0.625, 1.0, 0.625, 1.0, 0.5938, 1.0, 0.3125, 1.0, 0.3438, 1.0, 0.3438, 1.0, 0.3125, 1.0, 0.03125, 1.0, 0.0625, 1.0, 0.0625, 1.0, 0.03125, 1.0, 0.7188, 1.0, 0.75, 1.0, 0.75, 1.0, 0.7188, 1.0, 0.4375, 1.0, 0.4688, 1.0, 0.4688, 1.0, 0.4375, 1.0, 0.1562, 1.0, 0.1875, 1.0, 0.1875, 1.0, 0.1562, 1.0])
me_cylinder.update()

# ---- objects
ob_drawer = bpy.data.objects.new('Drawer', me_drawer)
ob_cube = bpy.data.objects.new('Cube', me_cube_002)
ob_drawer_001 = bpy.data.objects.new('Drawer.001', me_drawer_002)
ob_cylinder = bpy.data.objects.new('Cylinder', me_cylinder)

# ---- transforms, parenting, visibility, modifiers, constraints
ob_drawer.location = (2.016, -4.944, -4.642)
ob_drawer.rotation_euler = (3.081, -0.009037, 1.572)
ob_cube.location = (0.2263, -3.408, 2.492)
ob_cube.rotation_euler = (1.562, 3.081, 0.001006)
ob_cube.scale = (1.0, 1.0, 1.328)
ob_drawer_001.location = (3.453, -1.692, 1.93)
ob_drawer_001.rotation_euler = (4.791, 0.002593, 4.725)
ob_drawer_001.scale = (1.055, 0.7191, 0.5084)
ob_cylinder.location = (-0.2771, 0.0, 2.082)
ob_cylinder.scale = (0.1423, 0.1213, 0.8265)

# ---- collection membership
col_collection.objects.link(ob_drawer)
col_collection.objects.link(ob_cube)
col_collection.objects.link(ob_drawer_001)
col_collection.objects.link(ob_cylinder)

# ---- scene / render settings (as saved in the file)
scene.frame_start = 1; scene.frame_end = 250; scene.frame_set(-75)
scene.render.engine = 'BLENDER_EEVEE_NEXT'
bpy.context.view_layer.update()

# ---- added for rendering (the .blend has no active camera and no usable light): camera, sun
cam_auto = bpy.data.cameras.new('AutoCamera')
cam_auto.lens = 50.0
cam_auto.sensor_width = 36.0
cam_auto.clip_end = 1000.0
ob_auto_camera = bpy.data.objects.new('AutoCamera', cam_auto)
scene.collection.objects.link(ob_auto_camera)
ob_auto_camera.location = (4.30491, -7.45425, 5.95566)
ob_auto_camera.rotation_euler = (1.09748, -7.21219e-08, 0.694738)
scene.camera = ob_auto_camera
light_auto_sun = bpy.data.lights.new('AutoSun', 'SUN')
light_auto_sun.energy = 3.0
light_auto_sun.angle = 0.0523599
ob_auto_sun = bpy.data.objects.new('AutoSun', light_auto_sun)
scene.collection.objects.link(ob_auto_sun)
ob_auto_sun.rotation_euler = (0.872665, 0.174533, 0.523599)
bpy.context.view_layer.update()
